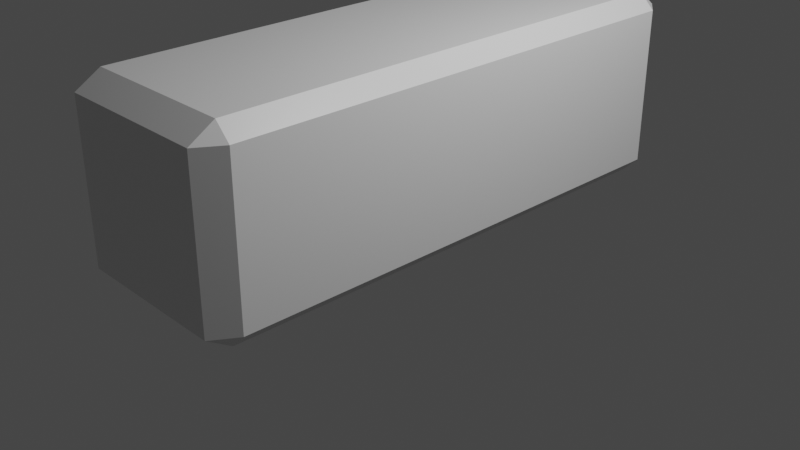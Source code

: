 # Source: Butter.blend  (saved by Blender 2.81.16; exported with 4.5.12 LTS)
import bpy
from mathutils import Matrix  # noqa: F401  (used for matrix-valued properties, if any)

bpy.ops.wm.read_factory_settings(use_empty=True)
scene = bpy.context.scene
scene.name = 'Scene'

# ---- collections
col_collection = bpy.data.collections.new('Collection'); scene.collection.children.link(col_collection)

# ---- materials (node trees are filled in below, after node groups)
mat_material = bpy.data.materials.new('Material')
mat_material.alpha_threshold = 0.0
mat_material.use_transparent_shadow = False
mat_material.line_color = (0.0, 0.0, 0.0, 1.0)

# ---- material node trees
mat_material.use_nodes = True; mat_material.node_tree.nodes.clear()
_N = mat_material.node_tree.nodes; _L = mat_material.node_tree.links
n0 = _N.new('ShaderNodeOutputMaterial'); n0.name = 'Material Output'; n0.location = (300, 300)
n1 = _N.new('ShaderNodeBsdfPrincipled'); n1.name = 'Principled BSDF'; n1.location = (10, 300)
n1.distribution = 'GGX'
n1.subsurface_method = 'BURLEY'
n1.inputs[2].default_value = 0.4
n1.inputs[3].default_value = 1.45
n1.inputs[27].default_value = (0.0, 0.0, 0.0, 1.0)
n1.inputs[28].default_value = 1.0
_L.new(n1.outputs[0], n0.inputs[0])
n0.is_active_output = True

# ---- world
world_world = bpy.data.worlds.new('World'); scene.world = world_world
world_world.use_nodes = True; world_world.node_tree.nodes.clear()
_N = world_world.node_tree.nodes; _L = world_world.node_tree.links
n0 = _N.new('ShaderNodeOutputWorld'); n0.name = 'World Output'; n0.location = (300, 300)
n1 = _N.new('ShaderNodeBackground'); n1.name = 'Background'; n1.location = (10, 300)
n1.inputs[0].default_value = (0.05088, 0.05088, 0.05088, 1.0)
_L.new(n1.outputs[0], n0.inputs[0])
n0.is_active_output = True
world_world.color = (0.05088, 0.05088, 0.05088)
world_world.use_sun_shadow = False
world_world.sun_shadow_jitter_overblur = 0.0

# ---- cameras
cam_camera = bpy.data.cameras.new('Camera')
cam_camera.clip_end = 100.0
cam_camera.ortho_scale = 7.314

# ---- lights
light_light = bpy.data.lights.new('Light', 'POINT')
light_light.transmission_factor = 0.0
light_light.energy = 1000.0
light_light.shadow_soft_size = 0.1
light_light.shadow_maximum_resolution = 0.006
light_light.use_absolute_resolution = True

# ---- meshes
me_cube = bpy.data.meshes.new('Cube')
me_cube.from_pydata([(0.9437, 0.9613, 0.9437), (0.9437, 0.9437, 1.0), (1.0, 0.9437, 0.9437), (0.9437, 0.9437, -1.0), (0.9437, 0.9613, -0.9437), (1.0, 0.9437, -0.9437), (1.0, -0.9437, 0.9437), (0.9437, -0.9437, 1.0), (0.9437, -0.9798, 0.9437), (1.0, -0.9437, -0.9437), (0.9437, -0.9798, -0.9437), (0.9437, -0.9437, -1.0), (-0.9437, 0.9613, 0.9437), (-1.0, 0.9437, 0.9437), (-0.9437, 0.9437, 1.0), (-1.0, 0.9437, -0.9437), (-0.9437, 0.9613, -0.9437), (-0.9437, 0.9437, -1.0), (-1.0, -0.9437, 0.9437), (-0.9437, -0.9798, 0.9437), (-0.9437, -0.9437, 1.0), (-0.9437, -0.9437, -1.0), (-0.9437, -0.9798, -0.9437), (-1.0, -0.9437, -0.9437), (-0.9437, 0.0, -1.0), (-1.0, 0.0, -0.9437), (0.9437, 0.0, 1.0), (1.0, 0.0, 0.9437), (-0.9437, 0.0, 1.0), (-1.0, 0.0, 0.9437), (0.9437, 0.0, -1.0), (1.0, 0.0, -0.9437)], [], [(24, 30, 11, 21), (25, 29, 13, 15), (10, 8, 19, 22), (26, 28, 20, 7), (31, 27, 6, 9), (0, 1, 2), (3, 4, 5), (6, 7, 8), (9, 10, 11), (12, 13, 14), (15, 16, 17), (18, 19, 20), (21, 22, 23), (24, 21, 23, 25), (3, 17, 16, 4), (2, 5, 4, 0), (22, 19, 18, 23), (8, 10, 9, 6), (12, 16, 15, 13), (7, 20, 19, 8), (26, 7, 6, 27), (21, 11, 10, 22), (28, 14, 13, 29), (14, 1, 0, 12), (30, 3, 5, 31), (16, 12, 0, 4), (11, 30, 31, 9), (20, 28, 29, 18), (1, 26, 27, 2), (17, 24, 25, 15), (5, 2, 27, 31), (1, 14, 28, 26), (23, 18, 29, 25), (17, 3, 30, 24)])
_uv = me_cube.uv_layers.new(name='UVMap')
_uv.uv.foreach_set('vector', [0.2359, 0.5788, 0.2359, 0.2978, 0.4719, 0.2978, 0.4719, 0.5788, 0.7078, 0.5788, 0.7078, 0.2978, 0.9437, 0.2978, 0.9437, 0.5788, 0.9859, 0.9881, 0.5141, 0.9881, 0.5141, 0.5907, 0.9859, 0.5907, 0.7078, 5.021e-08, 0.7078, 0.281, 0.4719, 0.281, 0.4719, 1.004e-07, 0.2359, 0.281, 0.2359, 0.0, 0.4719, 2.51e-08, 0.4719, 0.281, 0.01407, 0.9881, 0.01407, 1.0, 0.0, 0.9881, 0.01407, 0.5788, 0.01407, 0.5907, 5.96e-08, 0.5907, 0.5141, 1.0, 0.5, 0.9881, 0.5141, 0.9881, 0.9859, 1.0, 0.9859, 0.9881, 1.0, 0.9881, 0.4859, 0.9881, 0.5, 0.9881, 0.4859, 1.0, 0.5, 0.5907, 0.4859, 0.5907, 0.4859, 0.5788, 0.5141, 0.5788, 0.5141, 0.5907, 0.5, 0.5907, 1.0, 0.5907, 0.9859, 0.5907, 0.9859, 0.5788, 0.9835, 0.1987, 0.9835, 0.3974, 0.9636, 0.3974, 0.9636, 0.1987, 0.01407, 0.5788, 0.4859, 0.5788, 0.4859, 0.5907, 0.01407, 0.5907, 0.0, 0.9881, 5.96e-08, 0.5907, 0.01407, 0.5907, 0.01407, 0.9881, 0.9859, 0.5907, 0.5141, 0.5907, 0.5141, 0.5788, 0.9859, 0.5788, 0.5141, 0.9881, 0.9859, 0.9881, 0.9859, 1.0, 0.5141, 1.0, 0.4859, 0.9881, 0.4859, 0.5907, 0.5, 0.5907, 0.5, 0.9881, 0.5, 0.9881, 0.5, 0.5907, 0.5141, 0.5907, 0.5141, 0.9881, 0.9437, 0.1987, 0.9437, 0.0, 0.9636, 0.0, 0.9636, 0.1987, 1.0, 0.5907, 1.0, 0.9881, 0.9859, 0.9881, 0.9859, 0.5907, 0.7078, 0.281, 0.9437, 0.281, 0.9437, 0.2978, 0.7078, 0.2978, 0.4859, 1.0, 0.01407, 1.0, 0.01407, 0.9881, 0.4859, 0.9881, 0.2359, 0.2978, 2.98e-08, 0.2978, 2.98e-08, 0.281, 0.2359, 0.281, 0.4859, 0.5907, 0.4859, 0.9881, 0.01407, 0.9881, 0.01407, 0.5907, 0.4719, 0.2978, 0.2359, 0.2978, 0.2359, 0.281, 0.4719, 0.281, 0.4719, 0.281, 0.7078, 0.281, 0.7078, 0.2978, 0.4719, 0.2978, 0.9437, 0.3974, 0.9437, 0.1987, 0.9636, 0.1987, 0.9636, 0.3974, 0.9835, 0.0, 0.9835, 0.1987, 0.9636, 0.1987, 0.9636, 0.0, 2.98e-08, 0.281, 2.98e-08, 0.0, 0.2359, 0.0, 0.2359, 0.281, 0.9437, 0.0, 0.9437, 0.281, 0.7078, 0.281, 0.7078, 5.021e-08, 0.4719, 0.5788, 0.4719, 0.2978, 0.7078, 0.2978, 0.7078, 0.5788, 0.0, 0.5788, 2.98e-08, 0.2978, 0.2359, 0.2978, 0.2359, 0.5788])
me_cube.materials.append(mat_material)
me_cube.use_remesh_preserve_volume = False
me_cube.use_remesh_preserve_attributes = False
me_cube.use_mirror_vertex_groups = False
me_cube.update()

# ---- objects
ob_cube = bpy.data.objects.new('Cube', me_cube)
ob_light = bpy.data.objects.new('Light', light_light)
ob_camera = bpy.data.objects.new('Camera', cam_camera)

# ---- transforms, parenting, visibility, modifiers, constraints
ob_cube.location = (0.0, 0.0, 1.017)
ob_cube.scale = (1.0, 2.981, 1.0)
ob_cube.lock_rotations_4d = False
ob_cube.empty_display_type = 'ARROWS'
ob_cube.lineart.crease_threshold = 0.0
_m = ob_cube.modifiers.new('Smooth', 'SMOOTH')
ob_light.location = (4.076, 1.005, 5.904)
ob_light.rotation_euler = (0.6503, 0.05522, 1.866)
ob_light.lock_rotations_4d = False
ob_light.empty_display_type = 'ARROWS'
ob_light.color = (0.0, 0.0, 0.0, 0.0)
ob_light.lineart.crease_threshold = 0.0
ob_camera.location = (7.359, -6.926, 4.958)
ob_camera.rotation_euler = (1.109, 0.0, 0.8149)
ob_camera.lock_rotations_4d = False
ob_camera.empty_display_type = 'ARROWS'
ob_camera.color = (0.0, 0.0, 0.0, 0.0)
ob_camera.display_type = 'WIRE'
ob_camera.lineart.crease_threshold = 0.0

# ---- collection membership
col_collection.objects.link(ob_cube)
col_collection.objects.link(ob_light)
col_collection.objects.link(ob_camera)

# ---- scene / render settings (as saved in the file)
scene.camera = ob_camera
scene.frame_start = 1; scene.frame_end = 250; scene.frame_set(1)
scene.render.engine = 'BLENDER_EEVEE_NEXT'
scene.cycles.use_denoising = False
scene.cycles.samples = 128
scene.cycles.sampling_pattern = 'TABULATED_SOBOL'
scene.cycles.use_adaptive_sampling = False
scene.cycles.use_light_tree = False
scene.view_settings.view_transform = 'Filmic'
bpy.context.view_layer.update()
